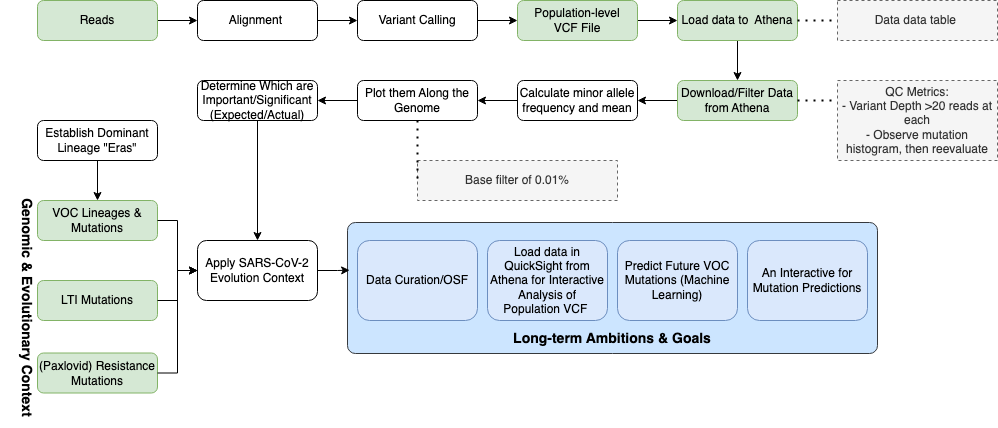

The diagram above was exported from draw.io. Its source (the exported page's mxGraphModel, read from the mxfile embedded in the PNG):
<mxGraphModel dx="1434" dy="834" grid="1" gridSize="10" guides="1" tooltips="1" connect="1" arrows="1" fold="1" page="1" pageScale="1" pageWidth="850" pageHeight="1100" math="0" shadow="0">
  <root>
    <mxCell id="0" />
    <mxCell id="1" parent="0" />
    <mxCell id="feI5UVq0Si4FF9s8ZDSJ-15" value="" style="rounded=1;whiteSpace=wrap;html=1;arcSize=6;fillColor=#cce5ff;strokeColor=#36393d;" parent="1" vertex="1">
      <mxGeometry x="350" y="262" width="530" height="131" as="geometry" />
    </mxCell>
    <mxCell id="qFQbZBsyTJT7efptMyO_-3" value="Calculate minor allele frequency and mean" style="rounded=1;whiteSpace=wrap;html=1;" parent="1" vertex="1">
      <mxGeometry x="520" y="120" width="120" height="40" as="geometry" />
    </mxCell>
    <mxCell id="qFQbZBsyTJT7efptMyO_-4" value="Plot them Along the Genome" style="rounded=1;whiteSpace=wrap;html=1;" parent="1" vertex="1">
      <mxGeometry x="360" y="120" width="120" height="40" as="geometry" />
    </mxCell>
    <mxCell id="qFQbZBsyTJT7efptMyO_-7" value="VOC Lineages &amp;amp; Mutations" style="rounded=1;whiteSpace=wrap;html=1;fillColor=#d5e8d4;strokeColor=#82b366;" parent="1" vertex="1">
      <mxGeometry x="40" y="240" width="120" height="40" as="geometry" />
    </mxCell>
    <mxCell id="qFQbZBsyTJT7efptMyO_-8" value="LTI Mutations" style="rounded=1;whiteSpace=wrap;html=1;fillColor=#d5e8d4;strokeColor=#82b366;" parent="1" vertex="1">
      <mxGeometry x="40" y="320" width="120" height="40" as="geometry" />
    </mxCell>
    <mxCell id="qFQbZBsyTJT7efptMyO_-9" value="(Paxlovid) Resistance Mutations" style="rounded=1;whiteSpace=wrap;html=1;fillColor=#d5e8d4;strokeColor=#82b366;" parent="1" vertex="1">
      <mxGeometry x="40" y="392.5" width="120" height="40" as="geometry" />
    </mxCell>
    <mxCell id="qFQbZBsyTJT7efptMyO_-10" value="Determine Which are Important/Significant&lt;br&gt;(Expected/Actual)" style="rounded=1;whiteSpace=wrap;html=1;" parent="1" vertex="1">
      <mxGeometry x="200" y="120" width="120" height="40" as="geometry" />
    </mxCell>
    <mxCell id="qFQbZBsyTJT7efptMyO_-11" value="" style="endArrow=classic;html=1;rounded=0;exitX=1;exitY=0.5;exitDx=0;exitDy=0;entryX=0;entryY=0.5;entryDx=0;entryDy=0;edgeStyle=orthogonalEdgeStyle;" parent="1" source="qFQbZBsyTJT7efptMyO_-7" target="qFQbZBsyTJT7efptMyO_-18" edge="1">
      <mxGeometry width="50" height="50" relative="1" as="geometry">
        <mxPoint x="351" y="160" as="sourcePoint" />
        <mxPoint x="281" y="380" as="targetPoint" />
      </mxGeometry>
    </mxCell>
    <mxCell id="qFQbZBsyTJT7efptMyO_-12" value="" style="endArrow=classic;html=1;rounded=0;exitX=1;exitY=0.5;exitDx=0;exitDy=0;entryX=0;entryY=0.5;entryDx=0;entryDy=0;edgeStyle=orthogonalEdgeStyle;" parent="1" source="qFQbZBsyTJT7efptMyO_-8" target="qFQbZBsyTJT7efptMyO_-18" edge="1">
      <mxGeometry width="50" height="50" relative="1" as="geometry">
        <mxPoint x="471" y="300" as="sourcePoint" />
        <mxPoint x="281" y="380" as="targetPoint" />
      </mxGeometry>
    </mxCell>
    <mxCell id="qFQbZBsyTJT7efptMyO_-13" value="" style="endArrow=classic;html=1;rounded=0;exitX=1;exitY=0.5;exitDx=0;exitDy=0;entryX=0;entryY=0.5;entryDx=0;entryDy=0;edgeStyle=orthogonalEdgeStyle;" parent="1" source="qFQbZBsyTJT7efptMyO_-9" target="qFQbZBsyTJT7efptMyO_-18" edge="1">
      <mxGeometry width="50" height="50" relative="1" as="geometry">
        <mxPoint x="471" y="390" as="sourcePoint" />
        <mxPoint x="320" y="300" as="targetPoint" />
      </mxGeometry>
    </mxCell>
    <mxCell id="qFQbZBsyTJT7efptMyO_-17" value="QC Metrics:&lt;br&gt;- Variant Depth &amp;gt;20 reads at each&lt;br&gt;- Observe mutation histogram, then reevaluate" style="text;html=1;strokeColor=#666666;fillColor=#f5f5f5;align=center;verticalAlign=middle;whiteSpace=wrap;rounded=0;fontColor=#333333;dashed=1;" parent="1" vertex="1">
      <mxGeometry x="840" y="120" width="160" height="80" as="geometry" />
    </mxCell>
    <mxCell id="feI5UVq0Si4FF9s8ZDSJ-17" style="edgeStyle=orthogonalEdgeStyle;rounded=0;orthogonalLoop=1;jettySize=auto;html=1;entryX=0.004;entryY=0.364;entryDx=0;entryDy=0;entryPerimeter=0;" parent="1" source="qFQbZBsyTJT7efptMyO_-18" target="feI5UVq0Si4FF9s8ZDSJ-15" edge="1">
      <mxGeometry relative="1" as="geometry" />
    </mxCell>
    <mxCell id="qFQbZBsyTJT7efptMyO_-18" value="Apply SARS-CoV-2 Evolution Context" style="rounded=1;whiteSpace=wrap;html=1;" parent="1" vertex="1">
      <mxGeometry x="200" y="280" width="120" height="60" as="geometry" />
    </mxCell>
    <mxCell id="qFQbZBsyTJT7efptMyO_-19" value="Load data in QuickSight from Athena for Interactive Analysis of Population VCF&amp;nbsp;" style="rounded=1;whiteSpace=wrap;html=1;fillColor=#dae8fc;strokeColor=#6c8ebf;" parent="1" vertex="1">
      <mxGeometry x="490" y="280" width="120" height="80" as="geometry" />
    </mxCell>
    <mxCell id="qFQbZBsyTJT7efptMyO_-20" value="Predict Future VOC Mutations (Machine Learning)" style="rounded=1;whiteSpace=wrap;html=1;fillColor=#dae8fc;strokeColor=#6c8ebf;" parent="1" vertex="1">
      <mxGeometry x="620" y="280" width="120" height="80" as="geometry" />
    </mxCell>
    <mxCell id="qFQbZBsyTJT7efptMyO_-21" value="An Interactive for Mutation Predictions" style="rounded=1;whiteSpace=wrap;html=1;fillColor=#dae8fc;strokeColor=#6c8ebf;" parent="1" vertex="1">
      <mxGeometry x="750" y="280" width="120" height="80" as="geometry" />
    </mxCell>
    <mxCell id="qFQbZBsyTJT7efptMyO_-22" value="Data Curation/OSF" style="rounded=1;whiteSpace=wrap;html=1;fillColor=#dae8fc;strokeColor=#6c8ebf;" parent="1" vertex="1">
      <mxGeometry x="360" y="280" width="120" height="80" as="geometry" />
    </mxCell>
    <mxCell id="qFQbZBsyTJT7efptMyO_-23" value="&lt;b&gt;&lt;font style=&quot;font-size: 14px;&quot;&gt;Genomic &amp;amp; Evolutionary Context&lt;/font&gt;&lt;/b&gt;" style="text;html=1;strokeColor=none;fillColor=none;align=center;verticalAlign=middle;whiteSpace=wrap;rounded=0;rotation=90;" parent="1" vertex="1">
      <mxGeometry x="-90" y="320" width="240" height="55" as="geometry" />
    </mxCell>
    <mxCell id="qFQbZBsyTJT7efptMyO_-29" value="" style="endArrow=classic;html=1;rounded=0;exitX=0;exitY=0.5;exitDx=0;exitDy=0;" parent="1" source="qFQbZBsyTJT7efptMyO_-3" edge="1">
      <mxGeometry width="50" height="50" relative="1" as="geometry">
        <mxPoint x="375" y="520" as="sourcePoint" />
        <mxPoint x="480" y="140" as="targetPoint" />
      </mxGeometry>
    </mxCell>
    <mxCell id="qFQbZBsyTJT7efptMyO_-30" value="" style="endArrow=classic;html=1;rounded=0;entryX=1;entryY=0.5;entryDx=0;entryDy=0;exitX=0;exitY=0.5;exitDx=0;exitDy=0;" parent="1" source="qFQbZBsyTJT7efptMyO_-4" target="qFQbZBsyTJT7efptMyO_-10" edge="1">
      <mxGeometry width="50" height="50" relative="1" as="geometry">
        <mxPoint x="355" y="730" as="sourcePoint" />
        <mxPoint x="355" y="770" as="targetPoint" />
      </mxGeometry>
    </mxCell>
    <mxCell id="qFQbZBsyTJT7efptMyO_-31" value="" style="endArrow=classic;html=1;rounded=0;entryX=0.5;entryY=0;entryDx=0;entryDy=0;exitX=0.5;exitY=1;exitDx=0;exitDy=0;" parent="1" source="qFQbZBsyTJT7efptMyO_-10" target="qFQbZBsyTJT7efptMyO_-18" edge="1">
      <mxGeometry width="50" height="50" relative="1" as="geometry">
        <mxPoint x="340" y="310" as="sourcePoint" />
        <mxPoint x="340" y="350" as="targetPoint" />
      </mxGeometry>
    </mxCell>
    <mxCell id="qFQbZBsyTJT7efptMyO_-34" value="Establish Dominant Lineage &quot;Eras&quot;" style="rounded=1;whiteSpace=wrap;html=1;" parent="1" vertex="1">
      <mxGeometry x="40" y="160" width="120" height="40" as="geometry" />
    </mxCell>
    <mxCell id="qFQbZBsyTJT7efptMyO_-35" value="" style="endArrow=classic;html=1;rounded=0;exitX=0.5;exitY=1;exitDx=0;exitDy=0;" parent="1" source="qFQbZBsyTJT7efptMyO_-34" target="qFQbZBsyTJT7efptMyO_-7" edge="1">
      <mxGeometry width="50" height="50" relative="1" as="geometry">
        <mxPoint x="271" y="350" as="sourcePoint" />
        <mxPoint x="271" y="400" as="targetPoint" />
      </mxGeometry>
    </mxCell>
    <mxCell id="feI5UVq0Si4FF9s8ZDSJ-6" style="edgeStyle=orthogonalEdgeStyle;rounded=0;orthogonalLoop=1;jettySize=auto;html=1;entryX=0.5;entryY=0;entryDx=0;entryDy=0;exitX=0.5;exitY=1;exitDx=0;exitDy=0;" parent="1" source="0zB_OR2HsXjNHjlEZWp1-2" target="feI5UVq0Si4FF9s8ZDSJ-4" edge="1">
      <mxGeometry relative="1" as="geometry" />
    </mxCell>
    <mxCell id="0zB_OR2HsXjNHjlEZWp1-2" value="Load data to&amp;nbsp; Athena" style="rounded=1;whiteSpace=wrap;html=1;fillColor=#d5e8d4;strokeColor=#82b366;" parent="1" vertex="1">
      <mxGeometry x="680" y="40" width="120" height="40" as="geometry" />
    </mxCell>
    <mxCell id="0zB_OR2HsXjNHjlEZWp1-9" style="edgeStyle=orthogonalEdgeStyle;rounded=0;orthogonalLoop=1;jettySize=auto;html=1;entryX=0;entryY=0.5;entryDx=0;entryDy=0;" parent="1" source="0zB_OR2HsXjNHjlEZWp1-5" target="0zB_OR2HsXjNHjlEZWp1-6" edge="1">
      <mxGeometry relative="1" as="geometry" />
    </mxCell>
    <mxCell id="0zB_OR2HsXjNHjlEZWp1-5" value="Reads" style="rounded=1;whiteSpace=wrap;html=1;fillColor=#d5e8d4;strokeColor=#82b366;" parent="1" vertex="1">
      <mxGeometry x="40" y="40" width="120" height="40" as="geometry" />
    </mxCell>
    <mxCell id="0zB_OR2HsXjNHjlEZWp1-10" style="edgeStyle=orthogonalEdgeStyle;rounded=0;orthogonalLoop=1;jettySize=auto;html=1;entryX=0;entryY=0.5;entryDx=0;entryDy=0;" parent="1" source="0zB_OR2HsXjNHjlEZWp1-6" target="qFQbZBsyTJT7efptMyO_-43" edge="1">
      <mxGeometry relative="1" as="geometry">
        <mxPoint x="370" y="160" as="targetPoint" />
        <Array as="points" />
      </mxGeometry>
    </mxCell>
    <mxCell id="0zB_OR2HsXjNHjlEZWp1-6" value="Alignment&amp;nbsp;" style="rounded=1;whiteSpace=wrap;html=1;" parent="1" vertex="1">
      <mxGeometry x="200" y="40" width="120" height="40" as="geometry" />
    </mxCell>
    <mxCell id="0zB_OR2HsXjNHjlEZWp1-11" style="edgeStyle=orthogonalEdgeStyle;rounded=0;orthogonalLoop=1;jettySize=auto;html=1;entryX=0;entryY=0.5;entryDx=0;entryDy=0;exitX=1;exitY=0.5;exitDx=0;exitDy=0;" parent="1" source="qFQbZBsyTJT7efptMyO_-43" target="0zB_OR2HsXjNHjlEZWp1-8" edge="1">
      <mxGeometry relative="1" as="geometry">
        <mxPoint x="370" y="220" as="sourcePoint" />
      </mxGeometry>
    </mxCell>
    <mxCell id="feI5UVq0Si4FF9s8ZDSJ-5" style="edgeStyle=orthogonalEdgeStyle;rounded=0;orthogonalLoop=1;jettySize=auto;html=1;entryX=0;entryY=0.5;entryDx=0;entryDy=0;" parent="1" source="0zB_OR2HsXjNHjlEZWp1-8" target="0zB_OR2HsXjNHjlEZWp1-2" edge="1">
      <mxGeometry relative="1" as="geometry" />
    </mxCell>
    <mxCell id="0zB_OR2HsXjNHjlEZWp1-8" value="Population-level &lt;br&gt;VCF File" style="rounded=1;whiteSpace=wrap;html=1;fillColor=#d5e8d4;strokeColor=#82b366;" parent="1" vertex="1">
      <mxGeometry x="520" y="40" width="120" height="40" as="geometry" />
    </mxCell>
    <mxCell id="qFQbZBsyTJT7efptMyO_-42" value="&lt;font style=&quot;font-size: 14px;&quot;&gt;Long-term Ambitions &amp;amp; Goals&lt;/font&gt;" style="text;html=1;strokeColor=none;fillColor=none;align=center;verticalAlign=middle;whiteSpace=wrap;rounded=0;fontStyle=1" parent="1" vertex="1">
      <mxGeometry x="450" y="362.5" width="330" height="30" as="geometry" />
    </mxCell>
    <mxCell id="qFQbZBsyTJT7efptMyO_-43" value="Variant Calling" style="rounded=1;whiteSpace=wrap;html=1;" parent="1" vertex="1">
      <mxGeometry x="360" y="40" width="120" height="40" as="geometry" />
    </mxCell>
    <mxCell id="feI5UVq0Si4FF9s8ZDSJ-2" value="Base filter of 0.01%" style="text;html=1;strokeColor=#666666;fillColor=#f5f5f5;align=center;verticalAlign=middle;whiteSpace=wrap;rounded=0;fontColor=#333333;dashed=1;" parent="1" vertex="1">
      <mxGeometry x="420" y="200" width="200" height="40" as="geometry" />
    </mxCell>
    <mxCell id="feI5UVq0Si4FF9s8ZDSJ-9" style="edgeStyle=orthogonalEdgeStyle;rounded=0;orthogonalLoop=1;jettySize=auto;html=1;entryX=1;entryY=0.5;entryDx=0;entryDy=0;" parent="1" source="feI5UVq0Si4FF9s8ZDSJ-4" target="qFQbZBsyTJT7efptMyO_-3" edge="1">
      <mxGeometry relative="1" as="geometry" />
    </mxCell>
    <mxCell id="feI5UVq0Si4FF9s8ZDSJ-4" value="Download/Filter Data from Athena" style="rounded=1;whiteSpace=wrap;html=1;fillColor=#d5e8d4;strokeColor=#82b366;" parent="1" vertex="1">
      <mxGeometry x="680" y="120" width="120" height="40" as="geometry" />
    </mxCell>
    <mxCell id="feI5UVq0Si4FF9s8ZDSJ-7" value="" style="endArrow=none;dashed=1;html=1;dashPattern=1 3;strokeWidth=2;rounded=0;exitX=1;exitY=0.5;exitDx=0;exitDy=0;entryX=0;entryY=0.25;entryDx=0;entryDy=0;" parent="1" source="feI5UVq0Si4FF9s8ZDSJ-4" target="qFQbZBsyTJT7efptMyO_-17" edge="1">
      <mxGeometry width="50" height="50" relative="1" as="geometry">
        <mxPoint x="360" y="370" as="sourcePoint" />
        <mxPoint x="520" y="420" as="targetPoint" />
      </mxGeometry>
    </mxCell>
    <mxCell id="feI5UVq0Si4FF9s8ZDSJ-11" value="" style="endArrow=none;dashed=1;html=1;dashPattern=1 3;strokeWidth=2;rounded=0;exitX=0.5;exitY=1;exitDx=0;exitDy=0;entryX=0;entryY=0.5;entryDx=0;entryDy=0;" parent="1" source="qFQbZBsyTJT7efptMyO_-4" target="feI5UVq0Si4FF9s8ZDSJ-2" edge="1">
      <mxGeometry width="50" height="50" relative="1" as="geometry">
        <mxPoint x="450" y="430" as="sourcePoint" />
        <mxPoint x="530" y="430" as="targetPoint" />
      </mxGeometry>
    </mxCell>
    <mxCell id="feI5UVq0Si4FF9s8ZDSJ-12" value="Data data table&amp;nbsp;" style="text;html=1;strokeColor=#666666;fillColor=#f5f5f5;align=center;verticalAlign=middle;whiteSpace=wrap;rounded=0;fontColor=#333333;dashed=1;" parent="1" vertex="1">
      <mxGeometry x="840" y="40" width="160" height="40" as="geometry" />
    </mxCell>
    <mxCell id="feI5UVq0Si4FF9s8ZDSJ-13" value="" style="endArrow=none;dashed=1;html=1;dashPattern=1 3;strokeWidth=2;rounded=0;exitX=1;exitY=0.5;exitDx=0;exitDy=0;entryX=0;entryY=0.5;entryDx=0;entryDy=0;" parent="1" source="0zB_OR2HsXjNHjlEZWp1-2" target="feI5UVq0Si4FF9s8ZDSJ-12" edge="1">
      <mxGeometry width="50" height="50" relative="1" as="geometry">
        <mxPoint x="450" y="430" as="sourcePoint" />
        <mxPoint x="530" y="430" as="targetPoint" />
      </mxGeometry>
    </mxCell>
  </root>
</mxGraphModel>